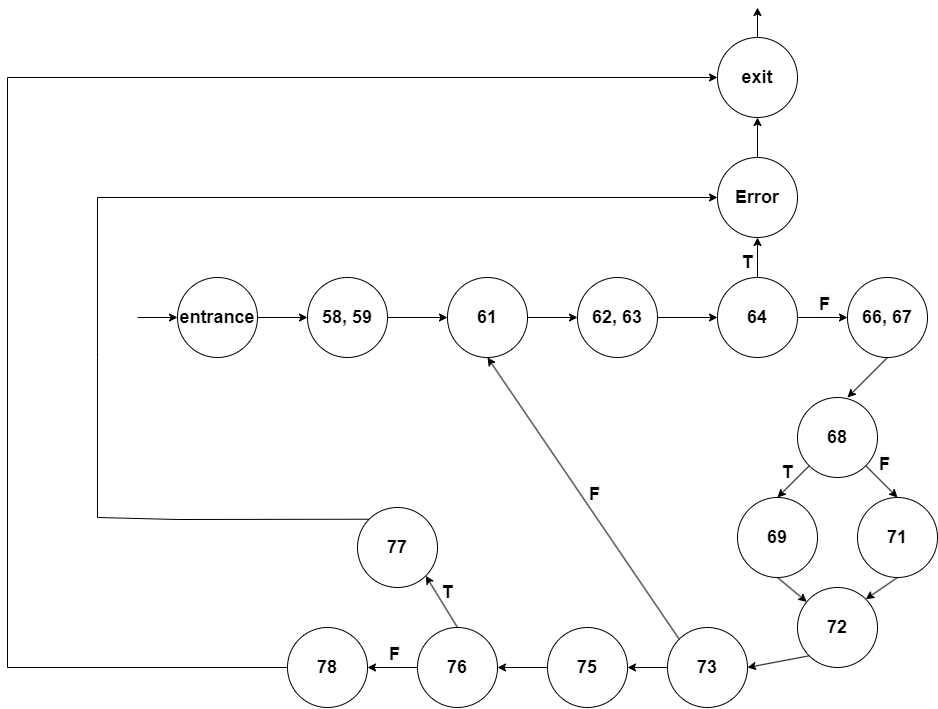

The diagram above was exported from draw.io. Its source (the exported page's mxGraphModel, read from the mxfile embedded in the PNG):
<mxGraphModel dx="2676" dy="1881" grid="1" gridSize="10" guides="1" tooltips="1" connect="1" arrows="1" fold="1" page="1" pageScale="1" pageWidth="850" pageHeight="1100" math="0" shadow="0">
  <root>
    <mxCell id="0" />
    <mxCell id="1" parent="0" />
    <mxCell id="r32q1VHZNTzV8N5vFUu1-1" value="" style="endArrow=classic;html=1;rounded=0;" edge="1" parent="1" target="r32q1VHZNTzV8N5vFUu1-2">
      <mxGeometry width="50" height="50" relative="1" as="geometry">
        <mxPoint x="140" y="280" as="sourcePoint" />
        <mxPoint x="210" y="280" as="targetPoint" />
      </mxGeometry>
    </mxCell>
    <mxCell id="r32q1VHZNTzV8N5vFUu1-3" style="edgeStyle=orthogonalEdgeStyle;rounded=0;orthogonalLoop=1;jettySize=auto;html=1;exitX=1;exitY=0.5;exitDx=0;exitDy=0;fontSize=14;entryX=0;entryY=0.5;entryDx=0;entryDy=0;" edge="1" parent="1" source="r32q1VHZNTzV8N5vFUu1-2" target="r32q1VHZNTzV8N5vFUu1-4">
      <mxGeometry relative="1" as="geometry">
        <mxPoint x="340" y="280" as="targetPoint" />
      </mxGeometry>
    </mxCell>
    <mxCell id="r32q1VHZNTzV8N5vFUu1-2" value="&lt;font style=&quot;font-size: 18px;&quot;&gt;&lt;b&gt;58, 59&lt;/b&gt;&lt;/font&gt;" style="ellipse;whiteSpace=wrap;html=1;" vertex="1" parent="1">
      <mxGeometry x="190" y="240" width="80" height="80" as="geometry" />
    </mxCell>
    <mxCell id="r32q1VHZNTzV8N5vFUu1-4" value="&lt;span style=&quot;font-size: 18px;&quot;&gt;&lt;b&gt;61&lt;/b&gt;&lt;/span&gt;" style="ellipse;whiteSpace=wrap;html=1;fontSize=14;" vertex="1" parent="1">
      <mxGeometry x="330" y="240" width="80" height="80" as="geometry" />
    </mxCell>
    <mxCell id="r32q1VHZNTzV8N5vFUu1-10" value="" style="endArrow=classic;html=1;rounded=0;" edge="1" parent="1" target="r32q1VHZNTzV8N5vFUu1-12">
      <mxGeometry width="50" height="50" relative="1" as="geometry">
        <mxPoint x="410" y="280" as="sourcePoint" />
        <mxPoint x="480" y="280" as="targetPoint" />
      </mxGeometry>
    </mxCell>
    <mxCell id="r32q1VHZNTzV8N5vFUu1-11" style="edgeStyle=orthogonalEdgeStyle;rounded=0;orthogonalLoop=1;jettySize=auto;html=1;exitX=1;exitY=0.5;exitDx=0;exitDy=0;fontSize=14;entryX=0;entryY=0.5;entryDx=0;entryDy=0;" edge="1" parent="1" source="r32q1VHZNTzV8N5vFUu1-12" target="r32q1VHZNTzV8N5vFUu1-13">
      <mxGeometry relative="1" as="geometry">
        <mxPoint x="610" y="280" as="targetPoint" />
      </mxGeometry>
    </mxCell>
    <mxCell id="r32q1VHZNTzV8N5vFUu1-12" value="&lt;font style=&quot;font-size: 18px;&quot;&gt;&lt;b&gt;62, 63&lt;/b&gt;&lt;/font&gt;" style="ellipse;whiteSpace=wrap;html=1;" vertex="1" parent="1">
      <mxGeometry x="460" y="240" width="80" height="80" as="geometry" />
    </mxCell>
    <mxCell id="r32q1VHZNTzV8N5vFUu1-13" value="&lt;span style=&quot;font-size: 18px;&quot;&gt;&lt;b&gt;64&lt;/b&gt;&lt;/span&gt;" style="ellipse;whiteSpace=wrap;html=1;fontSize=14;" vertex="1" parent="1">
      <mxGeometry x="600" y="240" width="80" height="80" as="geometry" />
    </mxCell>
    <mxCell id="r32q1VHZNTzV8N5vFUu1-14" value="" style="endArrow=classic;html=1;rounded=0;" edge="1" parent="1" target="r32q1VHZNTzV8N5vFUu1-16">
      <mxGeometry width="50" height="50" relative="1" as="geometry">
        <mxPoint x="680" y="280" as="sourcePoint" />
        <mxPoint x="750" y="280" as="targetPoint" />
      </mxGeometry>
    </mxCell>
    <mxCell id="r32q1VHZNTzV8N5vFUu1-16" value="&lt;font style=&quot;font-size: 18px;&quot;&gt;&lt;b&gt;66, 67&lt;/b&gt;&lt;/font&gt;" style="ellipse;whiteSpace=wrap;html=1;" vertex="1" parent="1">
      <mxGeometry x="730" y="240" width="80" height="80" as="geometry" />
    </mxCell>
    <mxCell id="r32q1VHZNTzV8N5vFUu1-18" style="edgeStyle=orthogonalEdgeStyle;rounded=0;orthogonalLoop=1;jettySize=auto;html=1;exitX=0.5;exitY=0;exitDx=0;exitDy=0;fontSize=14;" edge="1" parent="1" source="r32q1VHZNTzV8N5vFUu1-13">
      <mxGeometry relative="1" as="geometry">
        <mxPoint x="640" y="200" as="targetPoint" />
        <mxPoint x="560" y="210" as="sourcePoint" />
      </mxGeometry>
    </mxCell>
    <mxCell id="r32q1VHZNTzV8N5vFUu1-19" value="&lt;span style=&quot;font-size: 18px;&quot;&gt;&lt;b&gt;Error&lt;/b&gt;&lt;/span&gt;" style="ellipse;whiteSpace=wrap;html=1;fontSize=14;" vertex="1" parent="1">
      <mxGeometry x="600" y="120" width="80" height="80" as="geometry" />
    </mxCell>
    <mxCell id="r32q1VHZNTzV8N5vFUu1-20" style="edgeStyle=orthogonalEdgeStyle;rounded=0;orthogonalLoop=1;jettySize=auto;html=1;exitX=0.5;exitY=0;exitDx=0;exitDy=0;fontSize=14;" edge="1" parent="1">
      <mxGeometry relative="1" as="geometry">
        <mxPoint x="640" y="80" as="targetPoint" />
        <mxPoint x="640" y="120" as="sourcePoint" />
      </mxGeometry>
    </mxCell>
    <mxCell id="r32q1VHZNTzV8N5vFUu1-21" value="&lt;span style=&quot;font-size: 18px;&quot;&gt;&lt;b&gt;exit&lt;/b&gt;&lt;/span&gt;" style="ellipse;whiteSpace=wrap;html=1;fontSize=14;" vertex="1" parent="1">
      <mxGeometry x="600" width="80" height="80" as="geometry" />
    </mxCell>
    <mxCell id="r32q1VHZNTzV8N5vFUu1-22" value="&lt;b&gt;T&lt;/b&gt;" style="text;html=1;strokeColor=none;fillColor=none;align=center;verticalAlign=middle;whiteSpace=wrap;rounded=0;fontSize=18;" vertex="1" parent="1">
      <mxGeometry x="600" y="210" width="60" height="30" as="geometry" />
    </mxCell>
    <mxCell id="r32q1VHZNTzV8N5vFUu1-23" value="&lt;b style=&quot;color: rgb(0, 0, 0); font-family: Helvetica; font-size: 18px; font-style: normal; font-variant-ligatures: normal; font-variant-caps: normal; letter-spacing: normal; orphans: 2; text-align: center; text-indent: 0px; text-transform: none; widows: 2; word-spacing: 0px; -webkit-text-stroke-width: 0px; background-color: rgb(248, 249, 250); text-decoration-thickness: initial; text-decoration-style: initial; text-decoration-color: initial;&quot;&gt;F&lt;/b&gt;" style="text;whiteSpace=wrap;html=1;fontSize=18;" vertex="1" parent="1">
      <mxGeometry x="700" y="250" width="40" height="70" as="geometry" />
    </mxCell>
    <mxCell id="r32q1VHZNTzV8N5vFUu1-24" value="" style="endArrow=classic;html=1;rounded=0;fontSize=18;exitX=0.5;exitY=1;exitDx=0;exitDy=0;" edge="1" parent="1" source="r32q1VHZNTzV8N5vFUu1-16">
      <mxGeometry width="50" height="50" relative="1" as="geometry">
        <mxPoint x="680" y="400" as="sourcePoint" />
        <mxPoint x="730" y="360" as="targetPoint" />
      </mxGeometry>
    </mxCell>
    <mxCell id="r32q1VHZNTzV8N5vFUu1-25" value="&lt;span style=&quot;font-size: 18px;&quot;&gt;&lt;b&gt;68&lt;/b&gt;&lt;/span&gt;" style="ellipse;whiteSpace=wrap;html=1;fontSize=14;" vertex="1" parent="1">
      <mxGeometry x="680" y="360" width="80" height="80" as="geometry" />
    </mxCell>
    <mxCell id="r32q1VHZNTzV8N5vFUu1-26" value="&lt;span style=&quot;font-size: 18px;&quot;&gt;&lt;b&gt;69&lt;/b&gt;&lt;/span&gt;" style="ellipse;whiteSpace=wrap;html=1;fontSize=14;" vertex="1" parent="1">
      <mxGeometry x="620" y="460" width="80" height="80" as="geometry" />
    </mxCell>
    <mxCell id="r32q1VHZNTzV8N5vFUu1-28" value="&lt;font style=&quot;font-size: 18px;&quot;&gt;&lt;b&gt;71&lt;/b&gt;&lt;/font&gt;" style="ellipse;whiteSpace=wrap;html=1;" vertex="1" parent="1">
      <mxGeometry x="740" y="460" width="80" height="80" as="geometry" />
    </mxCell>
    <mxCell id="r32q1VHZNTzV8N5vFUu1-30" value="" style="endArrow=classic;html=1;rounded=0;fontSize=18;exitX=0;exitY=1;exitDx=0;exitDy=0;entryX=0.5;entryY=0;entryDx=0;entryDy=0;" edge="1" parent="1" source="r32q1VHZNTzV8N5vFUu1-25" target="r32q1VHZNTzV8N5vFUu1-26">
      <mxGeometry width="50" height="50" relative="1" as="geometry">
        <mxPoint x="480" y="390" as="sourcePoint" />
        <mxPoint x="530" y="340" as="targetPoint" />
      </mxGeometry>
    </mxCell>
    <mxCell id="r32q1VHZNTzV8N5vFUu1-31" value="" style="endArrow=classic;html=1;rounded=0;fontSize=18;exitX=1;exitY=1;exitDx=0;exitDy=0;entryX=0.5;entryY=0;entryDx=0;entryDy=0;" edge="1" parent="1" source="r32q1VHZNTzV8N5vFUu1-25" target="r32q1VHZNTzV8N5vFUu1-28">
      <mxGeometry width="50" height="50" relative="1" as="geometry">
        <mxPoint x="701.7157287525324" y="438.28427124746736" as="sourcePoint" />
        <mxPoint x="670" y="469.9999999999999" as="targetPoint" />
        <Array as="points" />
      </mxGeometry>
    </mxCell>
    <mxCell id="r32q1VHZNTzV8N5vFUu1-32" value="&lt;span style=&quot;font-size: 18px;&quot;&gt;&lt;b&gt;72&lt;/b&gt;&lt;/span&gt;" style="ellipse;whiteSpace=wrap;html=1;fontSize=14;" vertex="1" parent="1">
      <mxGeometry x="680" y="550" width="80" height="80" as="geometry" />
    </mxCell>
    <mxCell id="r32q1VHZNTzV8N5vFUu1-33" value="&lt;b&gt;T&lt;/b&gt;" style="text;html=1;strokeColor=none;fillColor=none;align=center;verticalAlign=middle;whiteSpace=wrap;rounded=0;fontSize=18;" vertex="1" parent="1">
      <mxGeometry x="640" y="420" width="60" height="30" as="geometry" />
    </mxCell>
    <mxCell id="r32q1VHZNTzV8N5vFUu1-34" value="&lt;b style=&quot;color: rgb(0, 0, 0); font-family: Helvetica; font-size: 18px; font-style: normal; font-variant-ligatures: normal; font-variant-caps: normal; letter-spacing: normal; orphans: 2; text-align: center; text-indent: 0px; text-transform: none; widows: 2; word-spacing: 0px; -webkit-text-stroke-width: 0px; background-color: rgb(248, 249, 250); text-decoration-thickness: initial; text-decoration-style: initial; text-decoration-color: initial;&quot;&gt;F&lt;/b&gt;" style="text;whiteSpace=wrap;html=1;fontSize=18;" vertex="1" parent="1">
      <mxGeometry x="760" y="410" width="40" height="70" as="geometry" />
    </mxCell>
    <mxCell id="r32q1VHZNTzV8N5vFUu1-35" value="" style="endArrow=classic;html=1;rounded=0;fontSize=18;exitX=0.5;exitY=1;exitDx=0;exitDy=0;" edge="1" parent="1" source="r32q1VHZNTzV8N5vFUu1-26" target="r32q1VHZNTzV8N5vFUu1-32">
      <mxGeometry width="50" height="50" relative="1" as="geometry">
        <mxPoint x="480" y="520" as="sourcePoint" />
        <mxPoint x="530" y="470" as="targetPoint" />
      </mxGeometry>
    </mxCell>
    <mxCell id="r32q1VHZNTzV8N5vFUu1-36" value="" style="endArrow=classic;html=1;rounded=0;fontSize=18;exitX=0.5;exitY=1;exitDx=0;exitDy=0;entryX=1;entryY=0;entryDx=0;entryDy=0;" edge="1" parent="1" source="r32q1VHZNTzV8N5vFUu1-28" target="r32q1VHZNTzV8N5vFUu1-32">
      <mxGeometry width="50" height="50" relative="1" as="geometry">
        <mxPoint x="480" y="520" as="sourcePoint" />
        <mxPoint x="530" y="470" as="targetPoint" />
      </mxGeometry>
    </mxCell>
    <mxCell id="r32q1VHZNTzV8N5vFUu1-38" value="&lt;span style=&quot;font-size: 18px;&quot;&gt;&lt;b&gt;73&lt;/b&gt;&lt;/span&gt;" style="ellipse;whiteSpace=wrap;html=1;fontSize=14;" vertex="1" parent="1">
      <mxGeometry x="550" y="590" width="80" height="80" as="geometry" />
    </mxCell>
    <mxCell id="r32q1VHZNTzV8N5vFUu1-39" value="" style="endArrow=classic;html=1;rounded=0;fontSize=18;exitX=0;exitY=1;exitDx=0;exitDy=0;entryX=1;entryY=0.5;entryDx=0;entryDy=0;" edge="1" parent="1" source="r32q1VHZNTzV8N5vFUu1-32" target="r32q1VHZNTzV8N5vFUu1-38">
      <mxGeometry width="50" height="50" relative="1" as="geometry">
        <mxPoint x="480" y="700" as="sourcePoint" />
        <mxPoint x="530" y="650" as="targetPoint" />
      </mxGeometry>
    </mxCell>
    <mxCell id="r32q1VHZNTzV8N5vFUu1-40" value="" style="endArrow=classic;html=1;rounded=0;fontSize=18;exitX=0;exitY=0;exitDx=0;exitDy=0;entryX=0.5;entryY=1;entryDx=0;entryDy=0;" edge="1" parent="1" source="r32q1VHZNTzV8N5vFUu1-38" target="r32q1VHZNTzV8N5vFUu1-4">
      <mxGeometry width="50" height="50" relative="1" as="geometry">
        <mxPoint x="480" y="490" as="sourcePoint" />
        <mxPoint x="530" y="440" as="targetPoint" />
      </mxGeometry>
    </mxCell>
    <mxCell id="r32q1VHZNTzV8N5vFUu1-41" value="&lt;b style=&quot;color: rgb(0, 0, 0); font-family: Helvetica; font-size: 18px; font-style: normal; font-variant-ligatures: normal; font-variant-caps: normal; letter-spacing: normal; orphans: 2; text-align: center; text-indent: 0px; text-transform: none; widows: 2; word-spacing: 0px; -webkit-text-stroke-width: 0px; background-color: rgb(248, 249, 250); text-decoration-thickness: initial; text-decoration-style: initial; text-decoration-color: initial;&quot;&gt;F&lt;/b&gt;" style="text;whiteSpace=wrap;html=1;fontSize=18;" vertex="1" parent="1">
      <mxGeometry x="470" y="440" width="40" height="70" as="geometry" />
    </mxCell>
    <mxCell id="r32q1VHZNTzV8N5vFUu1-42" value="&lt;span style=&quot;font-size: 18px;&quot;&gt;&lt;b&gt;76&lt;/b&gt;&lt;/span&gt;" style="ellipse;whiteSpace=wrap;html=1;fontSize=14;" vertex="1" parent="1">
      <mxGeometry x="300" y="590" width="80" height="80" as="geometry" />
    </mxCell>
    <mxCell id="r32q1VHZNTzV8N5vFUu1-44" value="&lt;font style=&quot;font-size: 18px;&quot;&gt;&lt;b&gt;75&lt;/b&gt;&lt;/font&gt;" style="ellipse;whiteSpace=wrap;html=1;" vertex="1" parent="1">
      <mxGeometry x="430" y="590" width="80" height="80" as="geometry" />
    </mxCell>
    <mxCell id="r32q1VHZNTzV8N5vFUu1-45" value="" style="endArrow=classic;html=1;rounded=0;fontSize=18;exitX=0;exitY=0.5;exitDx=0;exitDy=0;entryX=1;entryY=0.5;entryDx=0;entryDy=0;" edge="1" parent="1" source="r32q1VHZNTzV8N5vFUu1-38" target="r32q1VHZNTzV8N5vFUu1-44">
      <mxGeometry width="50" height="50" relative="1" as="geometry">
        <mxPoint x="480" y="630" as="sourcePoint" />
        <mxPoint x="530" y="580" as="targetPoint" />
      </mxGeometry>
    </mxCell>
    <mxCell id="r32q1VHZNTzV8N5vFUu1-46" value="" style="endArrow=classic;html=1;rounded=0;fontSize=18;exitX=0;exitY=0.5;exitDx=0;exitDy=0;entryX=1;entryY=0.5;entryDx=0;entryDy=0;" edge="1" parent="1" source="r32q1VHZNTzV8N5vFUu1-44" target="r32q1VHZNTzV8N5vFUu1-42">
      <mxGeometry width="50" height="50" relative="1" as="geometry">
        <mxPoint x="480" y="630" as="sourcePoint" />
        <mxPoint x="530" y="580" as="targetPoint" />
      </mxGeometry>
    </mxCell>
    <mxCell id="r32q1VHZNTzV8N5vFUu1-47" value="&lt;span style=&quot;font-size: 18px;&quot;&gt;&lt;b&gt;78&lt;/b&gt;&lt;/span&gt;" style="ellipse;whiteSpace=wrap;html=1;fontSize=14;" vertex="1" parent="1">
      <mxGeometry x="170" y="590" width="80" height="80" as="geometry" />
    </mxCell>
    <mxCell id="r32q1VHZNTzV8N5vFUu1-48" value="&lt;span style=&quot;font-size: 18px;&quot;&gt;&lt;b&gt;77&lt;/b&gt;&lt;/span&gt;" style="ellipse;whiteSpace=wrap;html=1;fontSize=14;" vertex="1" parent="1">
      <mxGeometry x="240" y="470" width="80" height="80" as="geometry" />
    </mxCell>
    <mxCell id="r32q1VHZNTzV8N5vFUu1-49" value="" style="endArrow=classic;html=1;rounded=0;fontSize=18;exitX=0.5;exitY=0;exitDx=0;exitDy=0;entryX=1;entryY=1;entryDx=0;entryDy=0;" edge="1" parent="1" source="r32q1VHZNTzV8N5vFUu1-42" target="r32q1VHZNTzV8N5vFUu1-48">
      <mxGeometry width="50" height="50" relative="1" as="geometry">
        <mxPoint x="480" y="630" as="sourcePoint" />
        <mxPoint x="530" y="580" as="targetPoint" />
      </mxGeometry>
    </mxCell>
    <mxCell id="r32q1VHZNTzV8N5vFUu1-50" value="" style="endArrow=classic;html=1;rounded=0;fontSize=18;exitX=0;exitY=0.5;exitDx=0;exitDy=0;entryX=1;entryY=0.5;entryDx=0;entryDy=0;" edge="1" parent="1" source="r32q1VHZNTzV8N5vFUu1-42" target="r32q1VHZNTzV8N5vFUu1-47">
      <mxGeometry width="50" height="50" relative="1" as="geometry">
        <mxPoint x="480" y="630" as="sourcePoint" />
        <mxPoint x="530" y="580" as="targetPoint" />
      </mxGeometry>
    </mxCell>
    <mxCell id="r32q1VHZNTzV8N5vFUu1-51" value="&lt;b&gt;T&lt;/b&gt;" style="text;html=1;strokeColor=none;fillColor=none;align=center;verticalAlign=middle;whiteSpace=wrap;rounded=0;fontSize=18;" vertex="1" parent="1">
      <mxGeometry x="300" y="540" width="60" height="30" as="geometry" />
    </mxCell>
    <mxCell id="r32q1VHZNTzV8N5vFUu1-52" value="&lt;b style=&quot;color: rgb(0, 0, 0); font-family: Helvetica; font-size: 18px; font-style: normal; font-variant-ligatures: normal; font-variant-caps: normal; letter-spacing: normal; orphans: 2; text-align: center; text-indent: 0px; text-transform: none; widows: 2; word-spacing: 0px; -webkit-text-stroke-width: 0px; background-color: rgb(248, 249, 250); text-decoration-thickness: initial; text-decoration-style: initial; text-decoration-color: initial;&quot;&gt;F&lt;/b&gt;" style="text;whiteSpace=wrap;html=1;fontSize=18;" vertex="1" parent="1">
      <mxGeometry x="270" y="600" width="40" height="70" as="geometry" />
    </mxCell>
    <mxCell id="r32q1VHZNTzV8N5vFUu1-53" value="" style="endArrow=classic;html=1;rounded=0;fontSize=18;exitX=0;exitY=0;exitDx=0;exitDy=0;entryX=0;entryY=0.5;entryDx=0;entryDy=0;" edge="1" parent="1" source="r32q1VHZNTzV8N5vFUu1-48" target="r32q1VHZNTzV8N5vFUu1-19">
      <mxGeometry width="50" height="50" relative="1" as="geometry">
        <mxPoint x="480" y="420" as="sourcePoint" />
        <mxPoint x="530" y="370" as="targetPoint" />
        <Array as="points">
          <mxPoint x="60" y="482" />
          <mxPoint x="-20" y="480" />
          <mxPoint x="-20" y="320" />
          <mxPoint x="-20" y="160" />
        </Array>
      </mxGeometry>
    </mxCell>
    <mxCell id="r32q1VHZNTzV8N5vFUu1-54" value="" style="endArrow=classic;html=1;rounded=0;fontSize=18;exitX=0.5;exitY=0;exitDx=0;exitDy=0;" edge="1" parent="1" source="r32q1VHZNTzV8N5vFUu1-21">
      <mxGeometry width="50" height="50" relative="1" as="geometry">
        <mxPoint x="430" y="80" as="sourcePoint" />
        <mxPoint x="640" y="-30" as="targetPoint" />
      </mxGeometry>
    </mxCell>
    <mxCell id="r32q1VHZNTzV8N5vFUu1-56" value="&lt;b&gt;entrance&lt;/b&gt;" style="ellipse;whiteSpace=wrap;html=1;aspect=fixed;fontSize=18;" vertex="1" parent="1">
      <mxGeometry x="60" y="240" width="80" height="80" as="geometry" />
    </mxCell>
    <mxCell id="r32q1VHZNTzV8N5vFUu1-57" value="" style="endArrow=classic;html=1;rounded=0;fontSize=18;entryX=0;entryY=0.5;entryDx=0;entryDy=0;" edge="1" parent="1" target="r32q1VHZNTzV8N5vFUu1-56">
      <mxGeometry width="50" height="50" relative="1" as="geometry">
        <mxPoint x="20" y="280" as="sourcePoint" />
        <mxPoint x="420" y="310" as="targetPoint" />
      </mxGeometry>
    </mxCell>
    <mxCell id="r32q1VHZNTzV8N5vFUu1-58" value="" style="endArrow=classic;html=1;rounded=0;fontSize=18;exitX=0;exitY=0.5;exitDx=0;exitDy=0;entryX=0;entryY=0.5;entryDx=0;entryDy=0;" edge="1" parent="1" source="r32q1VHZNTzV8N5vFUu1-47" target="r32q1VHZNTzV8N5vFUu1-21">
      <mxGeometry width="50" height="50" relative="1" as="geometry">
        <mxPoint x="370" y="500" as="sourcePoint" />
        <mxPoint x="420" y="450" as="targetPoint" />
        <Array as="points">
          <mxPoint x="-110" y="630" />
          <mxPoint x="-110" y="40" />
        </Array>
      </mxGeometry>
    </mxCell>
  </root>
</mxGraphModel>